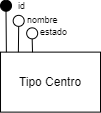

The diagram above was exported from draw.io. Its source (the exported page's mxGraphModel, read from the mxfile embedded in the PNG):
<mxGraphModel dx="1936" dy="557" grid="1" gridSize="10" guides="1" tooltips="1" connect="1" arrows="1" fold="1" page="1" pageScale="1" pageWidth="980" pageHeight="1390" math="0" shadow="0" extFonts="Permanent Marker^https://fonts.googleapis.com/css?family=Permanent+Marker">
  <root>
    <mxCell id="0" />
    <mxCell id="1" parent="0" />
    <mxCell id="2" value="Tipo Centro" style="whiteSpace=wrap;html=1;align=center;points=[[0,0,0,0,0],[0,0.25,0,0,0],[0,0.5,0,0,0],[0,0.75,0,0,0],[0,1,0,0,0],[0.12,0,0,0,0],[0.25,0,0,0,0],[0.25,1,0,0,0],[0.38,0,0,0,0],[0.5,0,0,0,0],[0.5,1,0,0,0],[0.63,0,0,0,0],[0.75,0,0,0,0],[0.75,1,0,0,0],[0.88,0,0,0,0],[1,0,0,0,0],[1,0.25,0,0,0],[1,0.5,0,0,0],[1,0.75,0,0,0],[1,1,0,0,0]];" vertex="1" parent="1">
      <mxGeometry x="-886.9899999999999" y="248.62" width="100" height="60" as="geometry" />
    </mxCell>
    <mxCell id="3" value="nombre" style="text;html=1;strokeColor=none;fillColor=none;align=left;verticalAlign=middle;whiteSpace=wrap;rounded=0;fontSize=9;" vertex="1" parent="1">
      <mxGeometry x="-862.1599999999999" y="210.35000000000002" width="37.5" height="12.5" as="geometry" />
    </mxCell>
    <mxCell id="4" value="" style="endArrow=none;html=1;rounded=0;fontSize=11;entryX=0.5;entryY=1;entryDx=0;entryDy=0;exitX=0;exitY=0;exitDx=0;exitDy=0;" edge="1" target="8" parent="1">
      <mxGeometry width="50" height="50" relative="1" as="geometry">
        <mxPoint x="-881.13" y="248.62" as="sourcePoint" />
        <mxPoint x="-788.9899999999999" y="136.56000000000006" as="targetPoint" />
      </mxGeometry>
    </mxCell>
    <mxCell id="5" value="id" style="text;html=1;strokeColor=none;fillColor=none;align=left;verticalAlign=middle;whiteSpace=wrap;rounded=0;fontSize=9;" vertex="1" parent="1">
      <mxGeometry x="-871.25" y="196.5000000000001" width="70.5" height="12.5" as="geometry" />
    </mxCell>
    <mxCell id="6" value="" style="endArrow=none;html=1;rounded=0;fontSize=10;fontColor=#000000;strokeColor=#000000;exitX=0.12;exitY=0;exitDx=0;exitDy=0;entryX=0.5;entryY=1;entryDx=0;entryDy=0;exitPerimeter=0;" edge="1" target="7" parent="1">
      <mxGeometry width="50" height="50" relative="1" as="geometry">
        <mxPoint x="-869.13" y="248.62" as="sourcePoint" />
        <mxPoint x="-788.9899999999999" y="149.56000000000006" as="targetPoint" />
      </mxGeometry>
    </mxCell>
    <mxCell id="7" value="" style="ellipse;whiteSpace=wrap;html=1;aspect=fixed;fillColor=#FFFFFF;strokeColor=#000000;fontColor=#000000;" vertex="1" parent="1">
      <mxGeometry x="-874.3199999999999" y="211.85000000000002" width="11" height="11" as="geometry" />
    </mxCell>
    <mxCell id="8" value="" style="ellipse;whiteSpace=wrap;html=1;aspect=fixed;fillColor=#000000;strokeColor=#000000;fontColor=#000000;" vertex="1" parent="1">
      <mxGeometry x="-886.9899999999999" y="196.74" width="11" height="11" as="geometry" />
    </mxCell>
    <mxCell id="9" value="estado" style="text;html=1;strokeColor=none;fillColor=none;align=left;verticalAlign=middle;whiteSpace=wrap;rounded=0;fontSize=9;" vertex="1" parent="1">
      <mxGeometry x="-848.6699999999998" y="222.85000000000002" width="37.5" height="12.5" as="geometry" />
    </mxCell>
    <mxCell id="10" value="" style="endArrow=none;html=1;rounded=0;fontSize=10;fontColor=#000000;strokeColor=#000000;entryX=0.5;entryY=1;entryDx=0;entryDy=0;exitX=0.32;exitY=0.002;exitDx=0;exitDy=0;exitPerimeter=0;" edge="1" source="2" target="11" parent="1">
      <mxGeometry width="50" height="50" relative="1" as="geometry">
        <mxPoint x="-855" y="250" as="sourcePoint" />
        <mxPoint x="-775.4999999999999" y="162.06000000000006" as="targetPoint" />
      </mxGeometry>
    </mxCell>
    <mxCell id="11" value="" style="ellipse;whiteSpace=wrap;html=1;aspect=fixed;fillColor=#FFFFFF;strokeColor=#000000;fontColor=#000000;" vertex="1" parent="1">
      <mxGeometry x="-860.8299999999999" y="224.35000000000002" width="11" height="11" as="geometry" />
    </mxCell>
  </root>
</mxGraphModel>